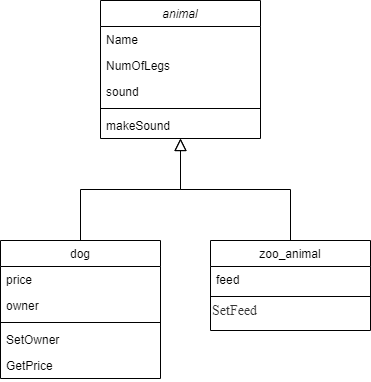

The diagram above was exported from draw.io. Its source (the exported page's mxGraphModel, read from the mxfile embedded in the PNG):
<mxGraphModel dx="782" dy="420" grid="1" gridSize="10" guides="1" tooltips="1" connect="1" arrows="1" fold="1" page="1" pageScale="1" pageWidth="827" pageHeight="1169" math="0" shadow="0">
  <root>
    <mxCell id="WIyWlLk6GJQsqaUBKTNV-0" />
    <mxCell id="WIyWlLk6GJQsqaUBKTNV-1" parent="WIyWlLk6GJQsqaUBKTNV-0" />
    <mxCell id="zkfFHV4jXpPFQw0GAbJ--0" value="animal" style="swimlane;fontStyle=2;align=center;verticalAlign=top;childLayout=stackLayout;horizontal=1;startSize=26;horizontalStack=0;resizeParent=1;resizeLast=0;collapsible=1;marginBottom=0;rounded=0;shadow=0;strokeWidth=1;" parent="WIyWlLk6GJQsqaUBKTNV-1" vertex="1">
      <mxGeometry x="220" y="120" width="160" height="138" as="geometry">
        <mxRectangle x="230" y="140" width="160" height="26" as="alternateBounds" />
      </mxGeometry>
    </mxCell>
    <mxCell id="zkfFHV4jXpPFQw0GAbJ--1" value="Name" style="text;align=left;verticalAlign=top;spacingLeft=4;spacingRight=4;overflow=hidden;rotatable=0;points=[[0,0.5],[1,0.5]];portConstraint=eastwest;" parent="zkfFHV4jXpPFQw0GAbJ--0" vertex="1">
      <mxGeometry y="26" width="160" height="26" as="geometry" />
    </mxCell>
    <mxCell id="zkfFHV4jXpPFQw0GAbJ--2" value="NumOfLegs" style="text;align=left;verticalAlign=top;spacingLeft=4;spacingRight=4;overflow=hidden;rotatable=0;points=[[0,0.5],[1,0.5]];portConstraint=eastwest;rounded=0;shadow=0;html=0;" parent="zkfFHV4jXpPFQw0GAbJ--0" vertex="1">
      <mxGeometry y="52" width="160" height="26" as="geometry" />
    </mxCell>
    <mxCell id="zkfFHV4jXpPFQw0GAbJ--3" value="sound" style="text;align=left;verticalAlign=top;spacingLeft=4;spacingRight=4;overflow=hidden;rotatable=0;points=[[0,0.5],[1,0.5]];portConstraint=eastwest;rounded=0;shadow=0;html=0;" parent="zkfFHV4jXpPFQw0GAbJ--0" vertex="1">
      <mxGeometry y="78" width="160" height="26" as="geometry" />
    </mxCell>
    <mxCell id="zkfFHV4jXpPFQw0GAbJ--4" value="" style="line;html=1;strokeWidth=1;align=left;verticalAlign=middle;spacingTop=-1;spacingLeft=3;spacingRight=3;rotatable=0;labelPosition=right;points=[];portConstraint=eastwest;" parent="zkfFHV4jXpPFQw0GAbJ--0" vertex="1">
      <mxGeometry y="104" width="160" height="8" as="geometry" />
    </mxCell>
    <mxCell id="zkfFHV4jXpPFQw0GAbJ--5" value="makeSound" style="text;align=left;verticalAlign=top;spacingLeft=4;spacingRight=4;overflow=hidden;rotatable=0;points=[[0,0.5],[1,0.5]];portConstraint=eastwest;" parent="zkfFHV4jXpPFQw0GAbJ--0" vertex="1">
      <mxGeometry y="112" width="160" height="26" as="geometry" />
    </mxCell>
    <mxCell id="zkfFHV4jXpPFQw0GAbJ--6" value="dog" style="swimlane;fontStyle=0;align=center;verticalAlign=top;childLayout=stackLayout;horizontal=1;startSize=26;horizontalStack=0;resizeParent=1;resizeLast=0;collapsible=1;marginBottom=0;rounded=0;shadow=0;strokeWidth=1;" parent="WIyWlLk6GJQsqaUBKTNV-1" vertex="1">
      <mxGeometry x="120" y="360" width="160" height="138" as="geometry">
        <mxRectangle x="130" y="380" width="160" height="26" as="alternateBounds" />
      </mxGeometry>
    </mxCell>
    <mxCell id="zkfFHV4jXpPFQw0GAbJ--7" value="price" style="text;align=left;verticalAlign=top;spacingLeft=4;spacingRight=4;overflow=hidden;rotatable=0;points=[[0,0.5],[1,0.5]];portConstraint=eastwest;" parent="zkfFHV4jXpPFQw0GAbJ--6" vertex="1">
      <mxGeometry y="26" width="160" height="26" as="geometry" />
    </mxCell>
    <mxCell id="zkfFHV4jXpPFQw0GAbJ--8" value="owner " style="text;align=left;verticalAlign=top;spacingLeft=4;spacingRight=4;overflow=hidden;rotatable=0;points=[[0,0.5],[1,0.5]];portConstraint=eastwest;rounded=0;shadow=0;html=0;" parent="zkfFHV4jXpPFQw0GAbJ--6" vertex="1">
      <mxGeometry y="52" width="160" height="26" as="geometry" />
    </mxCell>
    <mxCell id="zkfFHV4jXpPFQw0GAbJ--9" value="" style="line;html=1;strokeWidth=1;align=left;verticalAlign=middle;spacingTop=-1;spacingLeft=3;spacingRight=3;rotatable=0;labelPosition=right;points=[];portConstraint=eastwest;" parent="zkfFHV4jXpPFQw0GAbJ--6" vertex="1">
      <mxGeometry y="78" width="160" height="8" as="geometry" />
    </mxCell>
    <mxCell id="zkfFHV4jXpPFQw0GAbJ--11" value="SetOwner" style="text;align=left;verticalAlign=top;spacingLeft=4;spacingRight=4;overflow=hidden;rotatable=0;points=[[0,0.5],[1,0.5]];portConstraint=eastwest;" parent="zkfFHV4jXpPFQw0GAbJ--6" vertex="1">
      <mxGeometry y="86" width="160" height="26" as="geometry" />
    </mxCell>
    <mxCell id="hiWV88CDngJkcaVilcl5-4" value="GetPrice" style="text;align=left;verticalAlign=top;spacingLeft=4;spacingRight=4;overflow=hidden;rotatable=0;points=[[0,0.5],[1,0.5]];portConstraint=eastwest;" vertex="1" parent="zkfFHV4jXpPFQw0GAbJ--6">
      <mxGeometry y="112" width="160" height="26" as="geometry" />
    </mxCell>
    <mxCell id="zkfFHV4jXpPFQw0GAbJ--12" value="" style="endArrow=block;endSize=10;endFill=0;shadow=0;strokeWidth=1;rounded=0;edgeStyle=elbowEdgeStyle;elbow=vertical;" parent="WIyWlLk6GJQsqaUBKTNV-1" source="zkfFHV4jXpPFQw0GAbJ--6" target="zkfFHV4jXpPFQw0GAbJ--0" edge="1">
      <mxGeometry width="160" relative="1" as="geometry">
        <mxPoint x="200" y="203" as="sourcePoint" />
        <mxPoint x="200" y="203" as="targetPoint" />
      </mxGeometry>
    </mxCell>
    <mxCell id="zkfFHV4jXpPFQw0GAbJ--13" value="zoo_animal" style="swimlane;fontStyle=0;align=center;verticalAlign=top;childLayout=stackLayout;horizontal=1;startSize=26;horizontalStack=0;resizeParent=1;resizeLast=0;collapsible=1;marginBottom=0;rounded=0;shadow=0;strokeWidth=1;" parent="WIyWlLk6GJQsqaUBKTNV-1" vertex="1">
      <mxGeometry x="330" y="360" width="160" height="90" as="geometry">
        <mxRectangle x="340" y="380" width="170" height="26" as="alternateBounds" />
      </mxGeometry>
    </mxCell>
    <mxCell id="zkfFHV4jXpPFQw0GAbJ--14" value="feed" style="text;align=left;verticalAlign=top;spacingLeft=4;spacingRight=4;overflow=hidden;rotatable=0;points=[[0,0.5],[1,0.5]];portConstraint=eastwest;" parent="zkfFHV4jXpPFQw0GAbJ--13" vertex="1">
      <mxGeometry y="26" width="160" height="26" as="geometry" />
    </mxCell>
    <mxCell id="zkfFHV4jXpPFQw0GAbJ--15" value="" style="line;html=1;strokeWidth=1;align=left;verticalAlign=middle;spacingTop=-1;spacingLeft=3;spacingRight=3;rotatable=0;labelPosition=right;points=[];portConstraint=eastwest;" parent="zkfFHV4jXpPFQw0GAbJ--13" vertex="1">
      <mxGeometry y="52" width="160" height="8" as="geometry" />
    </mxCell>
    <mxCell id="hiWV88CDngJkcaVilcl5-3" value="&lt;font color=&quot;#333333&quot; face=&quot;assistant&quot;&gt;&lt;span style=&quot;font-size: 14px ; background-color: rgb(255 , 255 , 255)&quot;&gt;SetFeed&lt;/span&gt;&lt;/font&gt;" style="text;html=1;align=left;verticalAlign=middle;resizable=0;points=[];autosize=1;" vertex="1" parent="zkfFHV4jXpPFQw0GAbJ--13">
      <mxGeometry y="60" width="160" height="20" as="geometry" />
    </mxCell>
    <mxCell id="zkfFHV4jXpPFQw0GAbJ--16" value="" style="endArrow=block;endSize=10;endFill=0;shadow=0;strokeWidth=1;rounded=0;edgeStyle=elbowEdgeStyle;elbow=vertical;" parent="WIyWlLk6GJQsqaUBKTNV-1" source="zkfFHV4jXpPFQw0GAbJ--13" target="zkfFHV4jXpPFQw0GAbJ--0" edge="1">
      <mxGeometry width="160" relative="1" as="geometry">
        <mxPoint x="210" y="373" as="sourcePoint" />
        <mxPoint x="310" y="271" as="targetPoint" />
      </mxGeometry>
    </mxCell>
  </root>
</mxGraphModel>